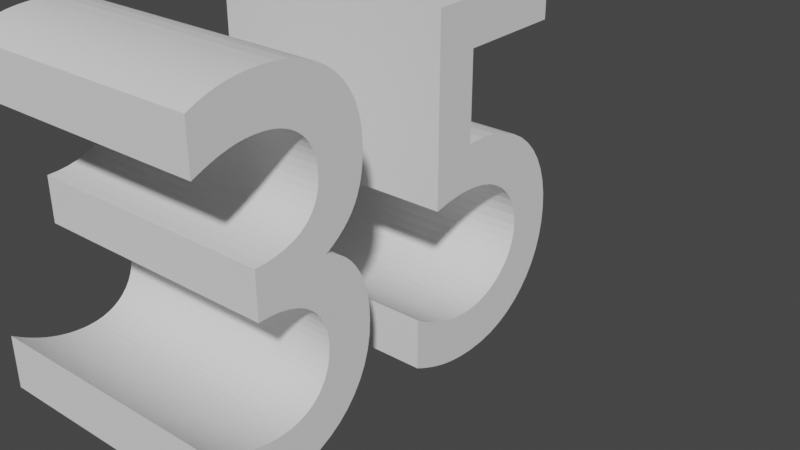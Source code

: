 # Source: 35text.blend  (saved by Blender 3.3.6; exported with 4.5.12 LTS)
import bpy
from mathutils import Matrix  # noqa: F401  (used for matrix-valued properties, if any)

bpy.ops.wm.read_factory_settings(use_empty=True)
scene = bpy.context.scene
scene.name = 'Scene'

# ---- collections
col_collection = bpy.data.collections.new('Collection'); scene.collection.children.link(col_collection)

# ---- world
world_world = bpy.data.worlds.new('World'); scene.world = world_world
world_world.use_nodes = True; world_world.node_tree.nodes.clear()
_N = world_world.node_tree.nodes; _L = world_world.node_tree.links
n0 = _N.new('ShaderNodeOutputWorld'); n0.name = 'World Output'; n0.location = (300, 300)
n1 = _N.new('ShaderNodeBackground'); n1.name = 'Background'; n1.location = (10, 300)
n1.inputs[0].default_value = (0.05088, 0.05088, 0.05088, 1.0)
_L.new(n1.outputs[0], n0.inputs[0])
n0.is_active_output = True
world_world.color = (0.05088, 0.05088, 0.05088)
world_world.use_sun_shadow = False
world_world.sun_shadow_jitter_overblur = 0.0

# ---- curves / text
txt_035 = bpy.data.curves.new('Текст.035', 'FONT')
txt_035.dimensions = '2D'
txt_035.body = '35'

# ---- objects
ob_x = bpy.data.objects.new('Текст', txt_035)

# ---- transforms, parenting, visibility, modifiers, constraints
ob_x.location = (0.0, 0.0, 0.0)
ob_x.rotation_euler = (1.571, 0.0, 1.571)
_m = ob_x.modifiers.new('Объёмность', 'SOLIDIFY')
_m.thickness = 0.5

# ---- collection membership
col_collection.objects.link(ob_x)

# ---- scene / render settings (as saved in the file)
scene.frame_start = 1; scene.frame_end = 250; scene.frame_set(3)
scene.render.engine = 'BLENDER_EEVEE_NEXT'
scene.cycles.sampling_pattern = 'TABULATED_SOBOL'
scene.cycles.use_light_tree = False
scene.view_settings.view_transform = 'Filmic'
bpy.context.view_layer.update()

# ---- added for rendering (the .blend has no active camera and no usable light): camera, sun
cam_auto = bpy.data.cameras.new('AutoCamera')
cam_auto.lens = 50.0
cam_auto.sensor_width = 36.0
cam_auto.clip_end = 1000.0
ob_auto_camera = bpy.data.objects.new('AutoCamera', cam_auto)
scene.collection.objects.link(ob_auto_camera)
ob_auto_camera.location = (1.03603, -0.742242, 1.16983)
ob_auto_camera.rotation_euler = (1.09748, -7.21219e-08, 0.694738)
scene.camera = ob_auto_camera
light_auto_sun = bpy.data.lights.new('AutoSun', 'SUN')
light_auto_sun.energy = 3.0
light_auto_sun.angle = 0.0523599
ob_auto_sun = bpy.data.objects.new('AutoSun', light_auto_sun)
scene.collection.objects.link(ob_auto_sun)
ob_auto_sun.rotation_euler = (0.872665, 0.174533, 0.523599)
bpy.context.view_layer.update()
